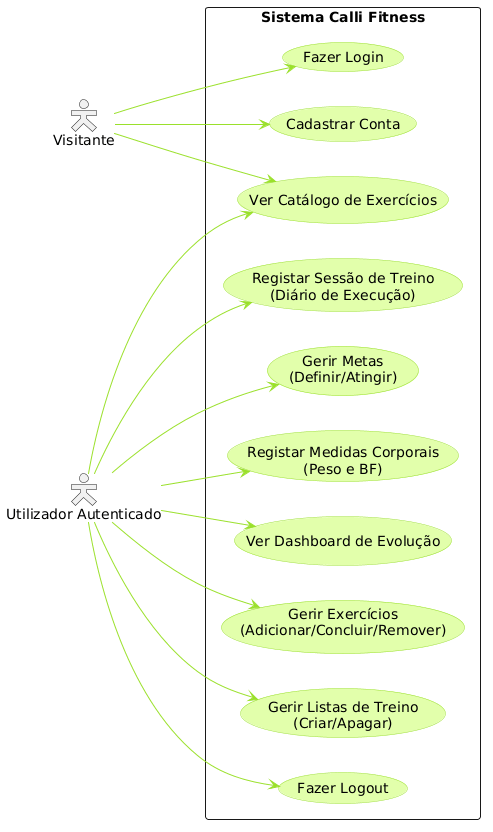

The diagram above was rendered by PlantUML. Its source (embedded in the PNG):
@startuml
left to right direction
skinparam packageStyle rectangle
skinparam actorStyle hollow
skinparam usecase {
  BackgroundColor #e2ffab
  BorderColor #9ae02b
  ArrowColor #9ae02b
}

actor "Visitante" as Visitante
actor "Utilizador Autenticado" as Utilizador

rectangle "Sistema Calli Fitness" {
  ' Ações de Visitante
  usecase "Cadastrar Conta" as UC1
  usecase "Fazer Login" as UC2
  usecase "Ver Catálogo de Exercícios" as UC3
  
  ' Ações de Utilizador Autenticado
  usecase "Fazer Logout" as UC4
  usecase "Gerir Listas de Treino\n(Criar/Apagar)" as UC5
  usecase "Gerir Exercícios\n(Adicionar/Concluir/Remover)" as UC6
  usecase "Ver Dashboard de Evolução" as UC7
  usecase "Registar Medidas Corporais\n(Peso e BF)" as UC8
  usecase "Gerir Metas\n(Definir/Atingir)" as UC9
  usecase "Registar Sessão de Treino\n(Diário de Execução)" as UC10
}

Visitante --> UC1
Visitante --> UC2
Visitante --> UC3

Utilizador --> UC3
Utilizador --> UC4
Utilizador --> UC5
Utilizador --> UC6
Utilizador --> UC7
Utilizador --> UC8
Utilizador --> UC9
Utilizador --> UC10
@enduml